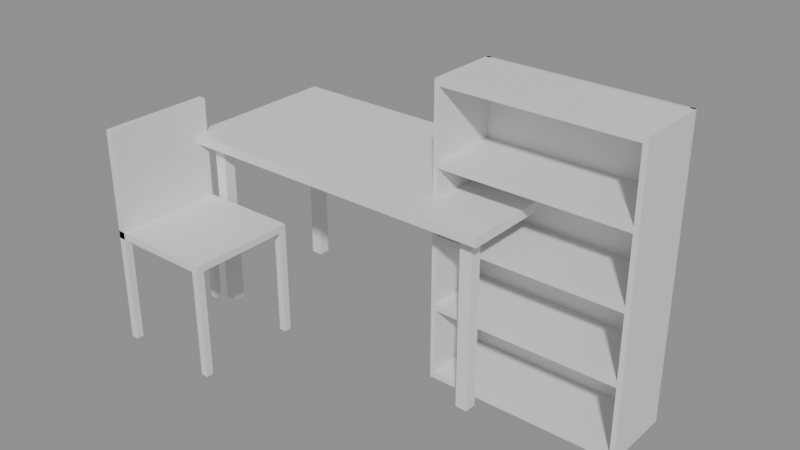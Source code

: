 # Source: e0071_after.blend  (saved by Blender 5.2.44; exported with 4.5.12 LTS)
import bpy
from mathutils import Matrix  # noqa: F401  (used for matrix-valued properties, if any)

bpy.ops.wm.read_factory_settings(use_empty=True)
scene = bpy.context.scene
scene.name = 'Scene'

# ---- materials (node trees are filled in below, after node groups)
mat_melanina_gris = bpy.data.materials.new('Melanina_Gris')
mat_metal = bpy.data.materials.new('Metal')
mat_marco_negro = bpy.data.materials.new('Marco_Negro')
mat_madera_roble = bpy.data.materials.new('Madera_Roble')

# ---- material node trees
mat_melanina_gris.use_nodes = True; mat_melanina_gris.node_tree.nodes.clear()
_N = mat_melanina_gris.node_tree.nodes; _L = mat_melanina_gris.node_tree.links
n0 = _N.new('ShaderNodeBsdfPrincipled'); n0.name = 'Principled BSDF'; n0.location = (-200, 100)
n0.inputs[3].default_value = 1.45
n0.inputs[10].default_value = 0.005
n1 = _N.new('ShaderNodeOutputMaterial'); n1.name = 'Material Output'; n1.location = (200, 100)
_L.new(n0.outputs[0], n1.inputs[0])
n1.is_active_output = True
mat_metal.use_nodes = True; mat_metal.node_tree.nodes.clear()
_N = mat_metal.node_tree.nodes; _L = mat_metal.node_tree.links
n0 = _N.new('ShaderNodeBsdfPrincipled'); n0.name = 'Principled BSDF'; n0.location = (-200, 100)
n0.inputs[3].default_value = 1.45
n0.inputs[10].default_value = 0.005
n1 = _N.new('ShaderNodeOutputMaterial'); n1.name = 'Material Output'; n1.location = (200, 100)
_L.new(n0.outputs[0], n1.inputs[0])
n1.is_active_output = True
mat_marco_negro.use_nodes = True; mat_marco_negro.node_tree.nodes.clear()
_N = mat_marco_negro.node_tree.nodes; _L = mat_marco_negro.node_tree.links
n0 = _N.new('ShaderNodeBsdfPrincipled'); n0.name = 'Principled BSDF'; n0.location = (-200, 100)
n0.inputs[3].default_value = 1.45
n0.inputs[10].default_value = 0.005
n1 = _N.new('ShaderNodeOutputMaterial'); n1.name = 'Material Output'; n1.location = (200, 100)
_L.new(n0.outputs[0], n1.inputs[0])
n1.is_active_output = True
mat_madera_roble.use_nodes = True; mat_madera_roble.node_tree.nodes.clear()
_N = mat_madera_roble.node_tree.nodes; _L = mat_madera_roble.node_tree.links
n0 = _N.new('ShaderNodeBsdfPrincipled'); n0.name = 'Principled BSDF'; n0.location = (-200, 100)
n0.inputs[3].default_value = 1.45
n0.inputs[10].default_value = 0.005
n1 = _N.new('ShaderNodeOutputMaterial'); n1.name = 'Material Output'; n1.location = (200, 100)
_L.new(n0.outputs[0], n1.inputs[0])
n1.is_active_output = True

# ---- meshes
me_escritorio_tablero_mesh = bpy.data.meshes.new('Escritorio_Tablero_mesh')
me_escritorio_tablero_mesh.from_pydata([(0.0, 0.0, 0.0), (1.4, 0.0, 0.0), (1.4, 0.7, 0.0), (0.0, 0.7, 0.0), (0.0, 0.0, 0.04), (1.4, 0.0, 0.04), (1.4, 0.7, 0.04), (0.0, 0.7, 0.04)], [], [(0, 1, 2, 3), (4, 5, 6, 7), (0, 1, 5, 4), (1, 2, 6, 5), (2, 3, 7, 6), (3, 0, 4, 7)])
me_escritorio_tablero_mesh.materials.append(mat_melanina_gris)
me_escritorio_tablero_mesh.update()
me_escritorio_pata_mesh = bpy.data.meshes.new('Escritorio_Pata_mesh')
me_escritorio_pata_mesh.from_pydata([(0.0, 0.0, 0.0), (0.05, 0.0, 0.0), (0.05, 0.05, 0.0), (0.0, 0.05, 0.0), (0.0, 0.0, 0.72), (0.05, 0.0, 0.72), (0.05, 0.05, 0.72), (0.0, 0.05, 0.72)], [], [(0, 1, 2, 3), (4, 5, 6, 7), (0, 1, 5, 4), (1, 2, 6, 5), (2, 3, 7, 6), (3, 0, 4, 7)])
me_escritorio_pata_mesh.materials.append(mat_metal)
me_escritorio_pata_mesh.update()
me_escritorio_pata_mesh_001 = bpy.data.meshes.new('Escritorio_Pata_mesh.001')
me_escritorio_pata_mesh_001.from_pydata([(0.0, 0.0, 0.0), (0.05, 0.0, 0.0), (0.05, 0.05, 0.0), (0.0, 0.05, 0.0), (0.0, 0.0, 0.72), (0.05, 0.0, 0.72), (0.05, 0.05, 0.72), (0.0, 0.05, 0.72)], [], [(0, 1, 2, 3), (4, 5, 6, 7), (0, 1, 5, 4), (1, 2, 6, 5), (2, 3, 7, 6), (3, 0, 4, 7)])
me_escritorio_pata_mesh_001.materials.append(mat_metal)
me_escritorio_pata_mesh_001.update()
me_escritorio_pata_mesh_002 = bpy.data.meshes.new('Escritorio_Pata_mesh.002')
me_escritorio_pata_mesh_002.from_pydata([(0.0, 0.0, 0.0), (0.05, 0.0, 0.0), (0.05, 0.05, 0.0), (0.0, 0.05, 0.0), (0.0, 0.0, 0.72), (0.05, 0.0, 0.72), (0.05, 0.05, 0.72), (0.0, 0.05, 0.72)], [], [(0, 1, 2, 3), (4, 5, 6, 7), (0, 1, 5, 4), (1, 2, 6, 5), (2, 3, 7, 6), (3, 0, 4, 7)])
me_escritorio_pata_mesh_002.materials.append(mat_metal)
me_escritorio_pata_mesh_002.update()
me_escritorio_pata_mesh_003 = bpy.data.meshes.new('Escritorio_Pata_mesh.003')
me_escritorio_pata_mesh_003.from_pydata([(0.0, 0.0, 0.0), (0.05, 0.0, 0.0), (0.05, 0.05, 0.0), (0.0, 0.05, 0.0), (0.0, 0.0, 0.72), (0.05, 0.0, 0.72), (0.05, 0.05, 0.72), (0.0, 0.05, 0.72)], [], [(0, 1, 2, 3), (4, 5, 6, 7), (0, 1, 5, 4), (1, 2, 6, 5), (2, 3, 7, 6), (3, 0, 4, 7)])
me_escritorio_pata_mesh_003.materials.append(mat_metal)
me_escritorio_pata_mesh_003.update()
me_sillaoficina_pata_mesh = bpy.data.meshes.new('SillaOficina_Pata_mesh')
me_sillaoficina_pata_mesh.from_pydata([(0.0, 0.0, 0.0), (0.03, 0.0, 0.0), (0.03, 0.03, 0.0), (0.0, 0.03, 0.0), (0.0, 0.0, 0.45), (0.03, 0.0, 0.45), (0.03, 0.03, 0.45), (0.0, 0.03, 0.45)], [], [(0, 1, 2, 3), (4, 5, 6, 7), (0, 1, 5, 4), (1, 2, 6, 5), (2, 3, 7, 6), (3, 0, 4, 7)])
me_sillaoficina_pata_mesh.materials.append(mat_marco_negro)
me_sillaoficina_pata_mesh.update()
me_sillaoficina_pata_mesh_001 = bpy.data.meshes.new('SillaOficina_Pata_mesh.001')
me_sillaoficina_pata_mesh_001.from_pydata([(0.0, 0.0, 0.0), (0.03, 0.0, 0.0), (0.03, 0.03, 0.0), (0.0, 0.03, 0.0), (0.0, 0.0, 0.45), (0.03, 0.0, 0.45), (0.03, 0.03, 0.45), (0.0, 0.03, 0.45)], [], [(0, 1, 2, 3), (4, 5, 6, 7), (0, 1, 5, 4), (1, 2, 6, 5), (2, 3, 7, 6), (3, 0, 4, 7)])
me_sillaoficina_pata_mesh_001.materials.append(mat_marco_negro)
me_sillaoficina_pata_mesh_001.update()
me_sillaoficina_pata_mesh_002 = bpy.data.meshes.new('SillaOficina_Pata_mesh.002')
me_sillaoficina_pata_mesh_002.from_pydata([(0.0, 0.0, 0.0), (0.03, 0.0, 0.0), (0.03, 0.03, 0.0), (0.0, 0.03, 0.0), (0.0, 0.0, 0.45), (0.03, 0.0, 0.45), (0.03, 0.03, 0.45), (0.0, 0.03, 0.45)], [], [(0, 1, 2, 3), (4, 5, 6, 7), (0, 1, 5, 4), (1, 2, 6, 5), (2, 3, 7, 6), (3, 0, 4, 7)])
me_sillaoficina_pata_mesh_002.materials.append(mat_marco_negro)
me_sillaoficina_pata_mesh_002.update()
me_sillaoficina_pata_mesh_003 = bpy.data.meshes.new('SillaOficina_Pata_mesh.003')
me_sillaoficina_pata_mesh_003.from_pydata([(0.0, 0.0, 0.0), (0.03, 0.0, 0.0), (0.03, 0.03, 0.0), (0.0, 0.03, 0.0), (0.0, 0.0, 0.45), (0.03, 0.0, 0.45), (0.03, 0.03, 0.45), (0.0, 0.03, 0.45)], [], [(0, 1, 2, 3), (4, 5, 6, 7), (0, 1, 5, 4), (1, 2, 6, 5), (2, 3, 7, 6), (3, 0, 4, 7)])
me_sillaoficina_pata_mesh_003.materials.append(mat_marco_negro)
me_sillaoficina_pata_mesh_003.update()
me_sillaoficina_asiento_mesh = bpy.data.meshes.new('SillaOficina_Asiento_mesh')
me_sillaoficina_asiento_mesh.from_pydata([(0.0, 0.0, 0.0), (0.45, 0.0, 0.0), (0.45, 0.45, 0.0), (0.0, 0.45, 0.0), (0.0, 0.0, 0.03), (0.45, 0.0, 0.03), (0.45, 0.45, 0.03), (0.0, 0.45, 0.03)], [], [(0, 1, 2, 3), (4, 5, 6, 7), (0, 1, 5, 4), (1, 2, 6, 5), (2, 3, 7, 6), (3, 0, 4, 7)])
me_sillaoficina_asiento_mesh.materials.append(mat_marco_negro)
me_sillaoficina_asiento_mesh.update()
me_sillaoficina_respaldo_mesh = bpy.data.meshes.new('SillaOficina_Respaldo_mesh')
me_sillaoficina_respaldo_mesh.from_pydata([(0.0, 0.0, 0.0), (0.03, 0.0, 0.0), (0.03, 0.45, 0.0), (0.0, 0.45, 0.0), (0.0, 0.0, 0.45), (0.03, 0.0, 0.45), (0.03, 0.45, 0.45), (0.0, 0.45, 0.45)], [], [(0, 1, 2, 3), (4, 5, 6, 7), (0, 1, 5, 4), (1, 2, 6, 5), (2, 3, 7, 6), (3, 0, 4, 7)])
me_sillaoficina_respaldo_mesh.materials.append(mat_marco_negro)
me_sillaoficina_respaldo_mesh.update()
me_estanteriaauxiliar_lat_izq_mesh = bpy.data.meshes.new('EstanteriaAuxiliar_Lat_Izq_mesh')
me_estanteriaauxiliar_lat_izq_mesh.from_pydata([(0.0, 0.0, 0.0), (0.02, 0.0, 0.0), (0.02, 0.3, 0.0), (0.0, 0.3, 0.0), (0.0, 0.0, 1.2), (0.02, 0.0, 1.2), (0.02, 0.3, 1.2), (0.0, 0.3, 1.2)], [], [(0, 1, 2, 3), (4, 5, 6, 7), (0, 1, 5, 4), (1, 2, 6, 5), (2, 3, 7, 6), (3, 0, 4, 7)])
me_estanteriaauxiliar_lat_izq_mesh.materials.append(mat_madera_roble)
me_estanteriaauxiliar_lat_izq_mesh.update()
me_estanteriaauxiliar_lat_der_mesh = bpy.data.meshes.new('EstanteriaAuxiliar_Lat_Der_mesh')
me_estanteriaauxiliar_lat_der_mesh.from_pydata([(0.0, 0.0, 0.0), (0.02, 0.0, 0.0), (0.02, 0.3, 0.0), (0.0, 0.3, 0.0), (0.0, 0.0, 1.2), (0.02, 0.0, 1.2), (0.02, 0.3, 1.2), (0.0, 0.3, 1.2)], [], [(0, 1, 2, 3), (4, 5, 6, 7), (0, 1, 5, 4), (1, 2, 6, 5), (2, 3, 7, 6), (3, 0, 4, 7)])
me_estanteriaauxiliar_lat_der_mesh.materials.append(mat_madera_roble)
me_estanteriaauxiliar_lat_der_mesh.update()
me_estanteriaauxiliar_base_mesh = bpy.data.meshes.new('EstanteriaAuxiliar_Base_mesh')
me_estanteriaauxiliar_base_mesh.from_pydata([(0.0, 0.0, 0.0), (0.76, 0.0, 0.0), (0.76, 0.3, 0.0), (0.0, 0.3, 0.0), (0.0, 0.0, 0.025), (0.76, 0.0, 0.025), (0.76, 0.3, 0.025), (0.0, 0.3, 0.025)], [], [(0, 1, 2, 3), (4, 5, 6, 7), (0, 1, 5, 4), (1, 2, 6, 5), (2, 3, 7, 6), (3, 0, 4, 7)])
me_estanteriaauxiliar_base_mesh.materials.append(mat_madera_roble)
me_estanteriaauxiliar_base_mesh.update()
me_estanteriaauxiliar_tapa_mesh = bpy.data.meshes.new('EstanteriaAuxiliar_Tapa_mesh')
me_estanteriaauxiliar_tapa_mesh.from_pydata([(0.0, 0.0, 0.0), (0.76, 0.0, 0.0), (0.76, 0.3, 0.0), (0.0, 0.3, 0.0), (0.0, 0.0, 0.025), (0.76, 0.0, 0.025), (0.76, 0.3, 0.025), (0.0, 0.3, 0.025)], [], [(0, 1, 2, 3), (4, 5, 6, 7), (0, 1, 5, 4), (1, 2, 6, 5), (2, 3, 7, 6), (3, 0, 4, 7)])
me_estanteriaauxiliar_tapa_mesh.materials.append(mat_madera_roble)
me_estanteriaauxiliar_tapa_mesh.update()
me_estanteriaauxiliar_estante_1_mesh = bpy.data.meshes.new('EstanteriaAuxiliar_Estante_1_mesh')
me_estanteriaauxiliar_estante_1_mesh.from_pydata([(0.0, 0.0, 0.0), (0.76, 0.0, 0.0), (0.76, 0.3, 0.0), (0.0, 0.3, 0.0), (0.0, 0.0, 0.025), (0.76, 0.0, 0.025), (0.76, 0.3, 0.025), (0.0, 0.3, 0.025)], [], [(0, 1, 2, 3), (4, 5, 6, 7), (0, 1, 5, 4), (1, 2, 6, 5), (2, 3, 7, 6), (3, 0, 4, 7)])
me_estanteriaauxiliar_estante_1_mesh.materials.append(mat_madera_roble)
me_estanteriaauxiliar_estante_1_mesh.update()
me_estanteriaauxiliar_estante_2_mesh = bpy.data.meshes.new('EstanteriaAuxiliar_Estante_2_mesh')
me_estanteriaauxiliar_estante_2_mesh.from_pydata([(0.0, 0.0, 0.0), (0.76, 0.0, 0.0), (0.76, 0.3, 0.0), (0.0, 0.3, 0.0), (0.0, 0.0, 0.025), (0.76, 0.0, 0.025), (0.76, 0.3, 0.025), (0.0, 0.3, 0.025)], [], [(0, 1, 2, 3), (4, 5, 6, 7), (0, 1, 5, 4), (1, 2, 6, 5), (2, 3, 7, 6), (3, 0, 4, 7)])
me_estanteriaauxiliar_estante_2_mesh.materials.append(mat_madera_roble)
me_estanteriaauxiliar_estante_2_mesh.update()
me_estanteriaauxiliar_estante_3_mesh = bpy.data.meshes.new('EstanteriaAuxiliar_Estante_3_mesh')
me_estanteriaauxiliar_estante_3_mesh.from_pydata([(0.0, 0.0, 0.0), (0.76, 0.0, 0.0), (0.76, 0.3, 0.0), (0.0, 0.3, 0.0), (0.0, 0.0, 0.025), (0.76, 0.0, 0.025), (0.76, 0.3, 0.025), (0.0, 0.3, 0.025)], [], [(0, 1, 2, 3), (4, 5, 6, 7), (0, 1, 5, 4), (1, 2, 6, 5), (2, 3, 7, 6), (3, 0, 4, 7)])
me_estanteriaauxiliar_estante_3_mesh.materials.append(mat_madera_roble)
me_estanteriaauxiliar_estante_3_mesh.update()
me_estanteriaauxiliar_fondo_mesh = bpy.data.meshes.new('EstanteriaAuxiliar_Fondo_mesh')
me_estanteriaauxiliar_fondo_mesh.from_pydata([(0.0, 0.0, 0.0), (0.8, 0.0, 0.0), (0.8, 0.01, 0.0), (0.0, 0.01, 0.0), (0.0, 0.0, 1.2), (0.8, 0.0, 1.2), (0.8, 0.01, 1.2), (0.0, 0.01, 1.2)], [], [(0, 1, 2, 3), (4, 5, 6, 7), (0, 1, 5, 4), (1, 2, 6, 5), (2, 3, 7, 6), (3, 0, 4, 7)])
me_estanteriaauxiliar_fondo_mesh.materials.append(mat_madera_roble)
me_estanteriaauxiliar_fondo_mesh.update()

# ---- objects
ob_escritorio = bpy.data.objects.new('Escritorio', None)
ob_escritorio_tablero = bpy.data.objects.new('Escritorio_Tablero', me_escritorio_tablero_mesh)
ob_escritorio_pata = bpy.data.objects.new('Escritorio_Pata', me_escritorio_pata_mesh)
ob_escritorio_pata_001 = bpy.data.objects.new('Escritorio_Pata.001', me_escritorio_pata_mesh_001)
ob_escritorio_pata_002 = bpy.data.objects.new('Escritorio_Pata.002', me_escritorio_pata_mesh_002)
ob_escritorio_pata_003 = bpy.data.objects.new('Escritorio_Pata.003', me_escritorio_pata_mesh_003)
ob_sillaoficina = bpy.data.objects.new('SillaOficina', None)
ob_sillaoficina_pata = bpy.data.objects.new('SillaOficina_Pata', me_sillaoficina_pata_mesh)
ob_sillaoficina_pata_001 = bpy.data.objects.new('SillaOficina_Pata.001', me_sillaoficina_pata_mesh_001)
ob_sillaoficina_pata_002 = bpy.data.objects.new('SillaOficina_Pata.002', me_sillaoficina_pata_mesh_002)
ob_sillaoficina_pata_003 = bpy.data.objects.new('SillaOficina_Pata.003', me_sillaoficina_pata_mesh_003)
ob_sillaoficina_asiento = bpy.data.objects.new('SillaOficina_Asiento', me_sillaoficina_asiento_mesh)
ob_sillaoficina_respaldo = bpy.data.objects.new('SillaOficina_Respaldo', me_sillaoficina_respaldo_mesh)
ob_estanteriaauxiliar = bpy.data.objects.new('EstanteriaAuxiliar', None)
ob_estanteriaauxiliar_lat_izq = bpy.data.objects.new('EstanteriaAuxiliar_Lat_Izq', me_estanteriaauxiliar_lat_izq_mesh)
ob_estanteriaauxiliar_lat_der = bpy.data.objects.new('EstanteriaAuxiliar_Lat_Der', me_estanteriaauxiliar_lat_der_mesh)
ob_estanteriaauxiliar_base = bpy.data.objects.new('EstanteriaAuxiliar_Base', me_estanteriaauxiliar_base_mesh)
ob_estanteriaauxiliar_tapa = bpy.data.objects.new('EstanteriaAuxiliar_Tapa', me_estanteriaauxiliar_tapa_mesh)
ob_estanteriaauxiliar_estante_1 = bpy.data.objects.new('EstanteriaAuxiliar_Estante_1', me_estanteriaauxiliar_estante_1_mesh)
ob_estanteriaauxiliar_estante_2 = bpy.data.objects.new('EstanteriaAuxiliar_Estante_2', me_estanteriaauxiliar_estante_2_mesh)
ob_estanteriaauxiliar_estante_3 = bpy.data.objects.new('EstanteriaAuxiliar_Estante_3', me_estanteriaauxiliar_estante_3_mesh)
ob_estanteriaauxiliar_fondo = bpy.data.objects.new('EstanteriaAuxiliar_Fondo', me_estanteriaauxiliar_fondo_mesh)

# ---- transforms, parenting, visibility, modifiers, constraints
ob_escritorio.location = (0.0, 0.0, 0.0)
ob_escritorio.empty_display_type = 'ARROWS'
ob_escritorio_tablero.parent = ob_escritorio
ob_escritorio_tablero.location = (0.0, 0.0, 0.72)
ob_escritorio_pata.parent = ob_escritorio
ob_escritorio_pata.location = (0.06, 0.06, 0.0)
ob_escritorio_pata_001.parent = ob_escritorio
ob_escritorio_pata_001.location = (0.06, 0.59, 0.0)
ob_escritorio_pata_002.parent = ob_escritorio
ob_escritorio_pata_002.location = (1.29, 0.06, 0.0)
ob_escritorio_pata_003.parent = ob_escritorio
ob_escritorio_pata_003.location = (1.29, 0.59, 0.0)
ob_sillaoficina.location = (0.0, -0.4, 0.0)
ob_sillaoficina.empty_display_type = 'ARROWS'
ob_sillaoficina_pata.parent = ob_sillaoficina
ob_sillaoficina_pata.location = (0.0, 0.0, 0.0)
ob_sillaoficina_pata_001.parent = ob_sillaoficina
ob_sillaoficina_pata_001.location = (0.0, 0.42, 0.0)
ob_sillaoficina_pata_002.parent = ob_sillaoficina
ob_sillaoficina_pata_002.location = (0.42, 0.0, 0.0)
ob_sillaoficina_pata_003.parent = ob_sillaoficina
ob_sillaoficina_pata_003.location = (0.42, 0.42, 0.0)
ob_sillaoficina_asiento.parent = ob_sillaoficina
ob_sillaoficina_asiento.location = (0.0, 0.0, 0.45)
ob_sillaoficina_respaldo.parent = ob_sillaoficina
ob_sillaoficina_respaldo.location = (0.0, 0.0, 0.45)
ob_estanteriaauxiliar.location = (1.1, 0.15, 0.0)
ob_estanteriaauxiliar.empty_display_type = 'ARROWS'
ob_estanteriaauxiliar_lat_izq.parent = ob_estanteriaauxiliar
ob_estanteriaauxiliar_lat_izq.location = (0.0, 0.0, 0.0)
ob_estanteriaauxiliar_lat_der.parent = ob_estanteriaauxiliar
ob_estanteriaauxiliar_lat_der.location = (0.78, 0.0, 0.0)
ob_estanteriaauxiliar_base.parent = ob_estanteriaauxiliar
ob_estanteriaauxiliar_base.location = (0.02, 0.0, 0.0)
ob_estanteriaauxiliar_tapa.parent = ob_estanteriaauxiliar
ob_estanteriaauxiliar_tapa.location = (0.02, 0.0, 1.175)
ob_estanteriaauxiliar_estante_1.parent = ob_estanteriaauxiliar
ob_estanteriaauxiliar_estante_1.location = (0.02, 0.0, 0.3)
ob_estanteriaauxiliar_estante_2.parent = ob_estanteriaauxiliar
ob_estanteriaauxiliar_estante_2.location = (0.02, 0.0, 0.5875)
ob_estanteriaauxiliar_estante_3.parent = ob_estanteriaauxiliar
ob_estanteriaauxiliar_estante_3.location = (0.02, 0.0, 0.875)
ob_estanteriaauxiliar_fondo.parent = ob_estanteriaauxiliar
ob_estanteriaauxiliar_fondo.location = (0.0, 0.29, 0.0)

# ---- collection membership
scene.collection.objects.link(ob_escritorio)
scene.collection.objects.link(ob_escritorio_tablero)
scene.collection.objects.link(ob_escritorio_pata)
scene.collection.objects.link(ob_escritorio_pata_001)
scene.collection.objects.link(ob_escritorio_pata_002)
scene.collection.objects.link(ob_escritorio_pata_003)
scene.collection.objects.link(ob_sillaoficina)
scene.collection.objects.link(ob_sillaoficina_pata)
scene.collection.objects.link(ob_sillaoficina_pata_001)
scene.collection.objects.link(ob_sillaoficina_pata_002)
scene.collection.objects.link(ob_sillaoficina_pata_003)
scene.collection.objects.link(ob_sillaoficina_asiento)
scene.collection.objects.link(ob_sillaoficina_respaldo)
scene.collection.objects.link(ob_estanteriaauxiliar)
scene.collection.objects.link(ob_estanteriaauxiliar_lat_izq)
scene.collection.objects.link(ob_estanteriaauxiliar_lat_der)
scene.collection.objects.link(ob_estanteriaauxiliar_base)
scene.collection.objects.link(ob_estanteriaauxiliar_tapa)
scene.collection.objects.link(ob_estanteriaauxiliar_estante_1)
scene.collection.objects.link(ob_estanteriaauxiliar_estante_2)
scene.collection.objects.link(ob_estanteriaauxiliar_estante_3)
scene.collection.objects.link(ob_estanteriaauxiliar_fondo)

# ---- scene / render settings (as saved in the file)
scene.frame_start = 1; scene.frame_end = 250; scene.frame_set(1)
scene.render.engine = 'BLENDER_EEVEE_NEXT'
scene.render.bake_bias = 0.0
scene.render.bake_samples = 0
scene.render.compositor_device = 'GPU'
scene.eevee.use_volume_custom_range = False
scene.eevee.fast_gi_thickness_near = 0.1
scene.eevee.fast_gi_thickness_far = 0.0
scene.eevee.ray_tracing_options.screen_trace_thickness = 0.1
bpy.context.view_layer.update()

# ---- added for rendering (the .blend has no active camera and no usable light): camera, sun + grey world if the file has none
cam_auto = bpy.data.cameras.new('AutoCamera')
cam_auto.lens = 50.0
cam_auto.sensor_width = 36.0
cam_auto.clip_end = 1000.0
ob_auto_camera = bpy.data.objects.new('AutoCamera', cam_auto)
scene.collection.objects.link(ob_auto_camera)
ob_auto_camera.location = (3.26491, -2.62789, 2.45193)
ob_auto_camera.rotation_euler = (1.09748, -7.21219e-08, 0.694738)
scene.camera = ob_auto_camera
light_auto_sun = bpy.data.lights.new('AutoSun', 'SUN')
light_auto_sun.energy = 3.0
light_auto_sun.angle = 0.0523599
ob_auto_sun = bpy.data.objects.new('AutoSun', light_auto_sun)
scene.collection.objects.link(ob_auto_sun)
ob_auto_sun.rotation_euler = (0.872665, 0.174533, 0.523599)
if scene.world is None:
    world_auto = bpy.data.worlds.new('AutoWorld')
    world_auto.color = (0.3, 0.3, 0.3)
    scene.world = world_auto
bpy.context.view_layer.update()
